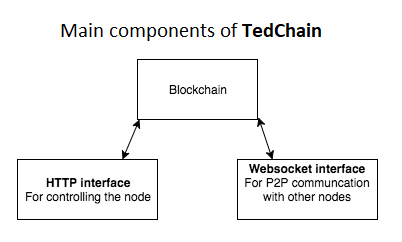

The diagram above was exported from draw.io. Its source (the exported page's mxGraphModel, read from the mxfile embedded in the PNG):
<mxGraphModel dx="889" dy="575" grid="1" gridSize="10" guides="1" tooltips="1" connect="1" arrows="1" fold="1" page="1" pageScale="1" pageWidth="850" pageHeight="1100" background="#ffffff" math="0" shadow="0">
  <root>
    <mxCell id="0" />
    <mxCell id="1" parent="0" />
    <mxCell id="a07bfdeba98eee4-1" value="Blockchain" style="whiteSpace=wrap;html=1;" vertex="1" parent="1">
      <mxGeometry x="160" y="98" width="120" height="60" as="geometry" />
    </mxCell>
    <mxCell id="a07bfdeba98eee4-2" value="&lt;b&gt;HTTP interface&lt;/b&gt;&lt;div&gt;For controlling the node&lt;/div&gt;" style="whiteSpace=wrap;html=1;" vertex="1" parent="1">
      <mxGeometry x="40" y="198" width="140" height="60" as="geometry" />
    </mxCell>
    <mxCell id="a07bfdeba98eee4-3" value="&lt;b&gt;Websocket interface&lt;/b&gt;&lt;div&gt;For P2P communcation with other nodes&lt;br&gt;&lt;div&gt;&lt;br&gt;&lt;/div&gt;&lt;/div&gt;" style="whiteSpace=wrap;html=1;" vertex="1" parent="1">
      <mxGeometry x="260" y="198" width="140" height="60" as="geometry" />
    </mxCell>
    <mxCell id="a07bfdeba98eee4-4" value="" style="endArrow=classic;startArrow=classic;html=1;exitX=0.75;exitY=0;entryX=0.017;entryY=1;entryPerimeter=0;" edge="1" source="a07bfdeba98eee4-2" target="a07bfdeba98eee4-1" parent="1">
      <mxGeometry x="145" y="158" width="50" height="50" as="geometry">
        <mxPoint x="130" y="218" as="sourcePoint" />
        <mxPoint x="180" y="168" as="targetPoint" />
      </mxGeometry>
    </mxCell>
    <mxCell id="a07bfdeba98eee4-5" value="" style="endArrow=classic;startArrow=classic;html=1;exitX=0.25;exitY=0;entryX=1.008;entryY=0.967;entryPerimeter=0;" edge="1" source="a07bfdeba98eee4-3" target="a07bfdeba98eee4-1" parent="1">
      <mxGeometry x="281" y="156" width="50" height="50" as="geometry">
        <mxPoint x="248" y="218" as="sourcePoint" />
        <mxPoint x="290" y="170" as="targetPoint" />
      </mxGeometry>
    </mxCell>
    <mxCell id="a07bfdeba98eee4-6" value="&lt;span style=&quot;font-size: 19px&quot;&gt;Main components of Naivechain&lt;/span&gt;" style="text;html=1;strokeColor=none;fillColor=none;align=center;verticalAlign=middle;whiteSpace=wrap;overflow=hidden;" vertex="1" parent="1">
      <mxGeometry x="80" y="40" width="310" height="40" as="geometry" />
    </mxCell>
  </root>
</mxGraphModel>